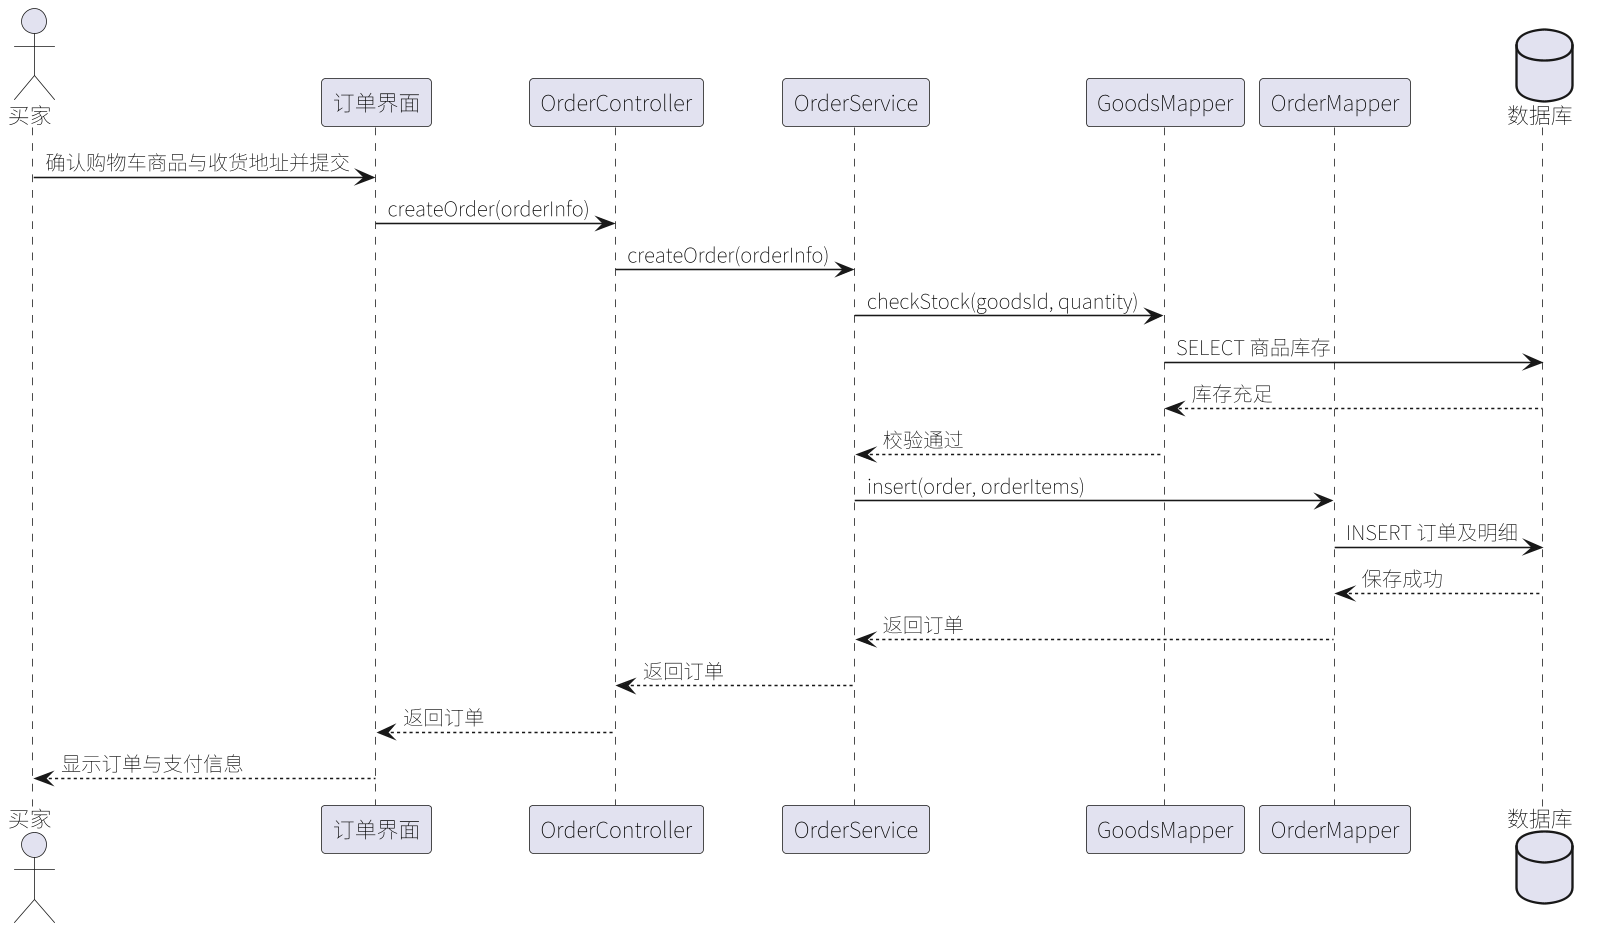

The diagram above was rendered by PlantUML. Its source (embedded in the PNG):
@startuml
skinparam defaultFontName "Noto Sans SC"
skinparam shadowing false
skinparam dpi 150

actor "买家" as buyer
participant "订单界面" as view
participant "OrderController" as ctrl
participant "OrderService" as svc
participant "GoodsMapper" as gdao
participant "OrderMapper" as odao
database "数据库" as db

buyer -> view : 确认购物车商品与收货地址并提交
view -> ctrl : createOrder(orderInfo)
ctrl -> svc : createOrder(orderInfo)
svc -> gdao : checkStock(goodsId, quantity)
gdao -> db : SELECT 商品库存
db --> gdao : 库存充足
gdao --> svc : 校验通过
svc -> odao : insert(order, orderItems)
odao -> db : INSERT 订单及明细
db --> odao : 保存成功
odao --> svc : 返回订单
svc --> ctrl : 返回订单
ctrl --> view : 返回订单
view --> buyer : 显示订单与支付信息
@enduml